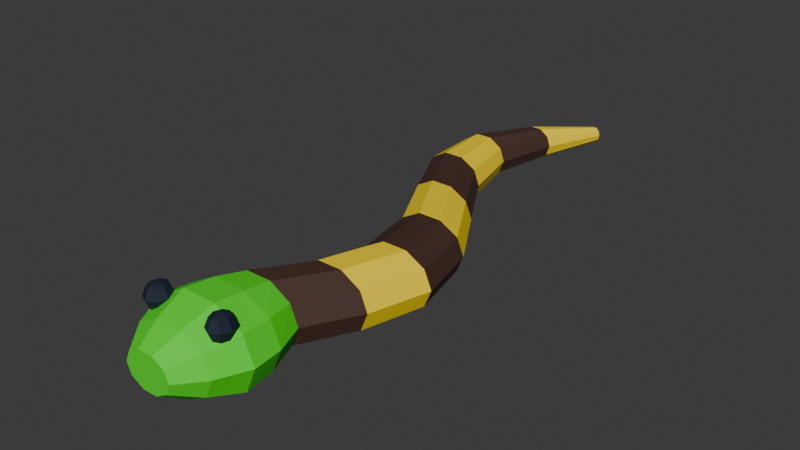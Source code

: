 # Source: snake.blend  (saved by Blender 5.1.30; exported with 4.5.12 LTS)
import bpy
from mathutils import Matrix  # noqa: F401  (used for matrix-valued properties, if any)

bpy.ops.wm.read_factory_settings(use_empty=True)
scene = bpy.context.scene
scene.name = 'Scene'

# ---- collections
col_collection = bpy.data.collections.new('Collection'); scene.collection.children.link(col_collection)

# ---- materials (node trees are filled in below, after node groups)
mat_wooddark = bpy.data.materials.new('wooddark')
mat_wooddark.diffuse_color = (0.06125, 0.02519, 0.01681, 1.0)
mat_yellow = bpy.data.materials.new('yellow')
mat_yellow.diffuse_color = (1.0, 0.7231, 0.0, 1.0)
mat_green = bpy.data.materials.new('green')
mat_green.diffuse_color = (0.06301, 0.7835, 0.01096, 1.0)
mat_ink = bpy.data.materials.new('ink')
mat_ink.diffuse_color = (0.005182, 0.01096, 0.0319, 1.0)

# ---- material node trees
mat_wooddark.use_nodes = True; mat_wooddark.node_tree.nodes.clear()
_N = mat_wooddark.node_tree.nodes; _L = mat_wooddark.node_tree.links
n0 = _N.new('ShaderNodeBsdfPrincipled'); n0.name = 'Principled BSDF'; n0.location = (-200, 100)
n0.inputs[0].default_value = (0.06125, 0.02519, 0.01681, 1.0)
n0.inputs[2].default_value = 0.72
n1 = _N.new('ShaderNodeOutputMaterial'); n1.name = 'Material Output'; n1.location = (200, 100)
_L.new(n0.outputs[0], n1.inputs[0])
n1.is_active_output = True
mat_yellow.use_nodes = True; mat_yellow.node_tree.nodes.clear()
_N = mat_yellow.node_tree.nodes; _L = mat_yellow.node_tree.links
n0 = _N.new('ShaderNodeBsdfPrincipled'); n0.name = 'Principled BSDF'; n0.location = (-200, 100)
n0.inputs[0].default_value = (1.0, 0.7231, 0.0, 1.0)
n0.inputs[2].default_value = 0.72
n1 = _N.new('ShaderNodeOutputMaterial'); n1.name = 'Material Output'; n1.location = (200, 100)
_L.new(n0.outputs[0], n1.inputs[0])
n1.is_active_output = True
mat_green.use_nodes = True; mat_green.node_tree.nodes.clear()
_N = mat_green.node_tree.nodes; _L = mat_green.node_tree.links
n0 = _N.new('ShaderNodeBsdfPrincipled'); n0.name = 'Principled BSDF'; n0.location = (-200, 100)
n0.inputs[0].default_value = (0.06301, 0.7835, 0.01096, 1.0)
n0.inputs[2].default_value = 0.72
n1 = _N.new('ShaderNodeOutputMaterial'); n1.name = 'Material Output'; n1.location = (200, 100)
_L.new(n0.outputs[0], n1.inputs[0])
n1.is_active_output = True
mat_ink.use_nodes = True; mat_ink.node_tree.nodes.clear()
_N = mat_ink.node_tree.nodes; _L = mat_ink.node_tree.links
n0 = _N.new('ShaderNodeBsdfPrincipled'); n0.name = 'Principled BSDF'; n0.location = (-200, 100)
n0.inputs[0].default_value = (0.005182, 0.01096, 0.0319, 1.0)
n0.inputs[2].default_value = 0.72
n1 = _N.new('ShaderNodeOutputMaterial'); n1.name = 'Material Output'; n1.location = (200, 100)
_L.new(n0.outputs[0], n1.inputs[0])
n1.is_active_output = True

# ---- world
world_world = bpy.data.worlds.new('World'); scene.world = world_world
world_world.use_nodes = True; world_world.node_tree.nodes.clear()
_N = world_world.node_tree.nodes; _L = world_world.node_tree.links
n0 = _N.new('ShaderNodeOutputWorld'); n0.name = 'World Output'; n0.location = (200, 100)
n1 = _N.new('ShaderNodeBackground'); n1.name = 'Background'; n1.location = (-200, 100)
n1.inputs[0].default_value = (0.05088, 0.05088, 0.05088, 1.0)
_L.new(n1.outputs[0], n0.inputs[0])
n0.is_active_output = True
world_world.color = (0.05088, 0.05088, 0.05088)
world_world.sun_shadow_jitter_overblur = 0.0

# ---- meshes
me_continuous_segmented_snake = bpy.data.meshes.new('Continuous segmented snake')
me_continuous_segmented_snake.from_pydata([(0.072, -0.92, 0.145), (0.05825, -0.92, 0.1773), (0.02225, -0.92, 0.1973), (-0.02225, -0.92, 0.1973), (-0.05825, -0.92, 0.1773), (-0.072, -0.92, 0.145), (-0.05825, -0.92, 0.1127), (-0.02225, -0.92, 0.09269), (0.02225, -0.92, 0.09269), (0.05825, -0.92, 0.1127), (0.13, -0.85, 0.145), (0.1052, -0.85, 0.2008), (0.04017, -0.85, 0.2354), (-0.04017, -0.85, 0.2354), (-0.1052, -0.85, 0.2008), (-0.13, -0.85, 0.145), (-0.1052, -0.85, 0.08916), (-0.04017, -0.85, 0.05465), (0.04017, -0.85, 0.05465), (0.1052, -0.85, 0.08916), (0.17, -0.76, 0.145), (0.1375, -0.76, 0.2214), (0.05253, -0.76, 0.2686), (-0.05253, -0.76, 0.2686), (-0.1375, -0.76, 0.2214), (-0.17, -0.76, 0.145), (-0.1375, -0.76, 0.06859), (-0.05253, -0.76, 0.02136), (0.05253, -0.76, 0.02136), (0.1375, -0.76, 0.06859), (0.16, -0.67, 0.145), (0.1294, -0.67, 0.2155), (0.04944, -0.67, 0.2591), (-0.04944, -0.67, 0.2591), (-0.1294, -0.67, 0.2155), (-0.16, -0.67, 0.145), (-0.1294, -0.67, 0.07447), (-0.04944, -0.67, 0.03087), (0.04944, -0.67, 0.03087), (0.1294, -0.67, 0.07447), (0.125, -0.58, 0.145), (0.1011, -0.58, 0.2038), (0.03863, -0.58, 0.2401), (-0.03863, -0.58, 0.2401), (-0.1011, -0.58, 0.2038), (-0.125, -0.58, 0.145), (-0.1011, -0.58, 0.08622), (-0.03863, -0.58, 0.04989), (0.03863, -0.58, 0.04989), (0.1011, -0.58, 0.08622), (0.2075, -0.43, 0.145), (0.1846, -0.43, 0.2008), (0.1246, -0.43, 0.2354), (0.0504, -0.43, 0.2354), (-0.009596, -0.43, 0.2008), (-0.03251, -0.43, 0.145), (-0.009596, -0.43, 0.08916), (0.0504, -0.43, 0.05465), (0.1246, -0.43, 0.05465), (0.1846, -0.43, 0.08916), (0.2575, -0.25, 0.145), (0.2349, -0.25, 0.1979), (0.1759, -0.25, 0.2306), (0.103, -0.25, 0.2306), (0.04402, -0.25, 0.1979), (0.02149, -0.25, 0.145), (0.04402, -0.25, 0.0921), (0.103, -0.25, 0.0594), (0.1759, -0.25, 0.0594), (0.2349, -0.25, 0.0921), (0.2136, -0.06, 0.145), (0.192, -0.06, 0.195), (0.1355, -0.06, 0.2258), (0.06567, -0.06, 0.2258), (0.009166, -0.06, 0.195), (-0.01241, -0.06, 0.145), (0.009166, -0.06, 0.09504), (0.06567, -0.06, 0.06416), (0.1355, -0.06, 0.06416), (0.192, -0.06, 0.09504), (0.09753, 0.13, 0.145), (0.07747, 0.13, 0.192), (0.02497, 0.13, 0.2211), (-0.03992, 0.13, 0.2211), (-0.09242, 0.13, 0.192), (-0.1125, 0.13, 0.145), (-0.09242, 0.13, 0.09798), (-0.03992, 0.13, 0.06892), (0.02497, 0.13, 0.06892), (0.07747, 0.13, 0.09798), (-0.01539, 0.32, 0.145), (-0.03354, 0.32, 0.1891), (-0.08104, 0.32, 0.2163), (-0.1398, 0.32, 0.2163), (-0.1873, 0.32, 0.1891), (-0.2054, 0.32, 0.145), (-0.1873, 0.32, 0.1009), (-0.1398, 0.32, 0.07367), (-0.08104, 0.32, 0.07367), (-0.03354, 0.32, 0.1009), (-0.05941, 0.51, 0.145), (-0.07431, 0.51, 0.185), (-0.1133, 0.51, 0.2097), (-0.1615, 0.51, 0.2097), (-0.2005, 0.51, 0.185), (-0.2154, 0.51, 0.145), (-0.2005, 0.51, 0.105), (-0.1615, 0.51, 0.08033), (-0.1133, 0.51, 0.08033), (-0.07431, 0.51, 0.105), (-0.01495, 0.7, 0.145), (-0.02545, 0.7, 0.1756), (-0.05295, 0.7, 0.1945), (-0.08695, 0.7, 0.1945), (-0.1144, 0.7, 0.1756), (-0.1249, 0.7, 0.145), (-0.1144, 0.7, 0.1144), (-0.08695, 0.7, 0.09555), (-0.05295, 0.7, 0.09555), (-0.02545, 0.7, 0.1144), (0.05961, 0.88, 0.145), (0.05579, 0.88, 0.1597), (0.04579, 0.88, 0.1688), (0.03343, 0.88, 0.1688), (0.02343, 0.88, 0.1597), (0.01961, 0.88, 0.145), (0.02343, 0.88, 0.1303), (0.03343, 0.88, 0.1212), (0.04579, 0.88, 0.1212), (0.05579, 0.88, 0.1303)], [], [(0, 10, 11, 1), (1, 11, 12, 2), (2, 12, 13, 3), (3, 13, 14, 4), (4, 14, 15, 5), (5, 15, 16, 6), (6, 16, 17, 7), (7, 17, 18, 8), (8, 18, 19, 9), (9, 19, 10, 0), (10, 20, 21, 11), (11, 21, 22, 12), (12, 22, 23, 13), (13, 23, 24, 14), (14, 24, 25, 15), (15, 25, 26, 16), (16, 26, 27, 17), (17, 27, 28, 18), (18, 28, 29, 19), (19, 29, 20, 10), (20, 30, 31, 21), (21, 31, 32, 22), (22, 32, 33, 23), (23, 33, 34, 24), (24, 34, 35, 25), (25, 35, 36, 26), (26, 36, 37, 27), (27, 37, 38, 28), (28, 38, 39, 29), (29, 39, 30, 20), (30, 40, 41, 31), (31, 41, 42, 32), (32, 42, 43, 33), (33, 43, 44, 34), (34, 44, 45, 35), (35, 45, 46, 36), (36, 46, 47, 37), (37, 47, 48, 38), (38, 48, 49, 39), (39, 49, 40, 30), (40, 50, 51, 41), (41, 51, 52, 42), (42, 52, 53, 43), (43, 53, 54, 44), (44, 54, 55, 45), (45, 55, 56, 46), (46, 56, 57, 47), (47, 57, 58, 48), (48, 58, 59, 49), (49, 59, 50, 40), (50, 60, 61, 51), (51, 61, 62, 52), (52, 62, 63, 53), (53, 63, 64, 54), (54, 64, 65, 55), (55, 65, 66, 56), (56, 66, 67, 57), (57, 67, 68, 58), (58, 68, 69, 59), (59, 69, 60, 50), (60, 70, 71, 61), (61, 71, 72, 62), (62, 72, 73, 63), (63, 73, 74, 64), (64, 74, 75, 65), (65, 75, 76, 66), (66, 76, 77, 67), (67, 77, 78, 68), (68, 78, 79, 69), (69, 79, 70, 60), (70, 80, 81, 71), (71, 81, 82, 72), (72, 82, 83, 73), (73, 83, 84, 74), (74, 84, 85, 75), (75, 85, 86, 76), (76, 86, 87, 77), (77, 87, 88, 78), (78, 88, 89, 79), (79, 89, 80, 70), (80, 90, 91, 81), (81, 91, 92, 82), (82, 92, 93, 83), (83, 93, 94, 84), (84, 94, 95, 85), (85, 95, 96, 86), (86, 96, 97, 87), (87, 97, 98, 88), (88, 98, 99, 89), (89, 99, 90, 80), (90, 100, 101, 91), (91, 101, 102, 92), (92, 102, 103, 93), (93, 103, 104, 94), (94, 104, 105, 95), (95, 105, 106, 96), (96, 106, 107, 97), (97, 107, 108, 98), (98, 108, 109, 99), (99, 109, 100, 90), (100, 110, 111, 101), (101, 111, 112, 102), (102, 112, 113, 103), (103, 113, 114, 104), (104, 114, 115, 105), (105, 115, 116, 106), (106, 116, 117, 107), (107, 117, 118, 108), (108, 118, 119, 109), (109, 119, 110, 100), (110, 120, 121, 111), (111, 121, 122, 112), (112, 122, 123, 113), (113, 123, 124, 114), (114, 124, 125, 115), (115, 125, 126, 116), (116, 126, 127, 117), (117, 127, 128, 118), (118, 128, 129, 119), (119, 129, 120, 110), (0, 1, 2, 3, 4, 5, 6, 7, 8, 9), (129, 128, 127, 126, 125, 124, 123, 122, 121, 120)])
me_continuous_segmented_snake.polygons.foreach_set('material_index', [2, 2, 2, 2, 2, 2, 2, 2, 2, 2, 2, 2, 2, 2, 2, 2, 2, 2, 2, 2, 2, 2, 2, 2, 2, 2, 2, 2, 2, 2, 2, 2, 2, 2, 2, 2, 2, 2, 2, 2, 0, 0, 0, 0, 0, 0, 0, 0, 0, 0, 1, 1, 1, 1, 1, 1, 1, 1, 1, 1, 0, 0, 0, 0, 0, 0, 0, 0, 0, 0, 1, 1, 1, 1, 1, 1, 1, 1, 1, 1, 0, 0, 0, 0, 0, 0, 0, 0, 0, 0, 1, 1, 1, 1, 1, 1, 1, 1, 1, 1, 0, 0, 0, 0, 0, 0, 0, 0, 0, 0, 1, 1, 1, 1, 1, 1, 1, 1, 1, 1, 2, 0])
me_continuous_segmented_snake.materials.append(mat_wooddark)
me_continuous_segmented_snake.materials.append(mat_yellow)
me_continuous_segmented_snake.materials.append(mat_green)
me_continuous_segmented_snake.update()
me_sphere_076 = bpy.data.meshes.new('Sphere.076')
me_sphere_076.from_pydata([(0.0, 0.0, 0.038), (0.0, 0.02828, 0.02687), (0.0, 0.04, 0.0), (0.0, 0.02828, -0.02687), (0.0, 0.0, -0.038), (0.0175, 0.02, 0.02687), (0.02475, 0.02828, 0.0), (0.0175, 0.02, -0.02687), (0.02475, 0.0, 0.02687), (0.035, 0.0, 0.0), (0.02475, 0.0, -0.02687), (0.0175, -0.02, 0.02687), (0.02475, -0.02828, 0.0), (0.0175, -0.02, -0.02687), (0.0, -0.02828, 0.02687), (0.0, -0.04, 0.0), (0.0, -0.02828, -0.02687), (-0.0175, -0.02, 0.02687), (-0.02475, -0.02828, 0.0), (-0.0175, -0.02, -0.02687), (-0.02475, 0.0, 0.02687), (-0.035, 0.0, 0.0), (-0.02475, 0.0, -0.02687), (-0.0175, 0.02, 0.02687), (-0.02475, 0.02828, 0.0), (-0.0175, 0.02, -0.02687)], [], [(3, 2, 6, 7), (1, 0, 5), (4, 3, 7), (2, 1, 5, 6), (7, 6, 9, 10), (5, 0, 8), (4, 7, 10), (6, 5, 8, 9), (10, 9, 12, 13), (8, 0, 11), (4, 10, 13), (9, 8, 11, 12), (13, 12, 15, 16), (11, 0, 14), (4, 13, 16), (12, 11, 14, 15), (16, 15, 18, 19), (14, 0, 17), (4, 16, 19), (15, 14, 17, 18), (18, 17, 20, 21), (19, 18, 21, 22), (17, 0, 20), (4, 19, 22), (4, 22, 25), (21, 20, 23, 24), (22, 21, 24, 25), (20, 0, 23), (4, 25, 3), (24, 23, 1, 2), (25, 24, 2, 3), (23, 0, 1)])
_uv = me_sphere_076.uv_layers.new(name='UVMap')
_uv.uv.foreach_set('vector', [0.75, 0.25, 0.75, 0.5, 0.625, 0.5, 0.625, 0.25, 0.75, 0.75, 0.6875, 1.0, 0.625, 0.75, 0.6875, 0.0, 0.75, 0.25, 0.625, 0.25, 0.75, 0.5, 0.75, 0.75, 0.625, 0.75, 0.625, 0.5, 0.625, 0.25, 0.625, 0.5, 0.5, 0.5, 0.5, 0.25, 0.625, 0.75, 0.5625, 1.0, 0.5, 0.75, 0.5625, 0.0, 0.625, 0.25, 0.5, 0.25, 0.625, 0.5, 0.625, 0.75, 0.5, 0.75, 0.5, 0.5, 0.5, 0.25, 0.5, 0.5, 0.375, 0.5, 0.375, 0.25, 0.5, 0.75, 0.4375, 1.0, 0.375, 0.75, 0.4375, 0.0, 0.5, 0.25, 0.375, 0.25, 0.5, 0.5, 0.5, 0.75, 0.375, 0.75, 0.375, 0.5, 0.375, 0.25, 0.375, 0.5, 0.25, 0.5, 0.25, 0.25, 0.375, 0.75, 0.3125, 1.0, 0.25, 0.75, 0.3125, 0.0, 0.375, 0.25, 0.25, 0.25, 0.375, 0.5, 0.375, 0.75, 0.25, 0.75, 0.25, 0.5, 0.25, 0.25, 0.25, 0.5, 0.125, 0.5, 0.125, 0.25, 0.25, 0.75, 0.1875, 1.0, 0.125, 0.75, 0.1875, 0.0, 0.25, 0.25, 0.125, 0.25, 0.25, 0.5, 0.25, 0.75, 0.125, 0.75, 0.125, 0.5, 0.125, 0.5, 0.125, 0.75, 0.0, 0.75, 0.0, 0.5, 0.125, 0.25, 0.125, 0.5, 0.0, 0.5, 0.0, 0.25, 0.125, 0.75, 0.0625, 1.0, 0.0, 0.75, 0.0625, 0.0, 0.125, 0.25, 0.0, 0.25, 0.9375, 0.0, 1.0, 0.25, 0.875, 0.25, 1.0, 0.5, 1.0, 0.75, 0.875, 0.75, 0.875, 0.5, 1.0, 0.25, 1.0, 0.5, 0.875, 0.5, 0.875, 0.25, 1.0, 0.75, 0.9375, 1.0, 0.875, 0.75, 0.8125, 0.0, 0.875, 0.25, 0.75, 0.25, 0.875, 0.5, 0.875, 0.75, 0.75, 0.75, 0.75, 0.5, 0.875, 0.25, 0.875, 0.5, 0.75, 0.5, 0.75, 0.25, 0.875, 0.75, 0.8125, 1.0, 0.75, 0.75])
me_sphere_076.materials.append(mat_ink)
me_sphere_076.update()
me_sphere_077 = bpy.data.meshes.new('Sphere.077')
me_sphere_077.from_pydata([(0.0, 0.0, 0.038), (0.0, 0.02828, 0.02687), (0.0, 0.04, 0.0), (0.0, 0.02828, -0.02687), (0.0, 0.0, -0.038), (0.0175, 0.02, 0.02687), (0.02475, 0.02828, 0.0), (0.0175, 0.02, -0.02687), (0.02475, 0.0, 0.02687), (0.035, 0.0, 0.0), (0.02475, 0.0, -0.02687), (0.0175, -0.02, 0.02687), (0.02475, -0.02828, 0.0), (0.0175, -0.02, -0.02687), (0.0, -0.02828, 0.02687), (0.0, -0.04, 0.0), (0.0, -0.02828, -0.02687), (-0.0175, -0.02, 0.02687), (-0.02475, -0.02828, 0.0), (-0.0175, -0.02, -0.02687), (-0.02475, 0.0, 0.02687), (-0.035, 0.0, 0.0), (-0.02475, 0.0, -0.02687), (-0.0175, 0.02, 0.02687), (-0.02475, 0.02828, 0.0), (-0.0175, 0.02, -0.02687)], [], [(2, 1, 5, 6), (3, 2, 6, 7), (1, 0, 5), (4, 3, 7), (7, 6, 9, 10), (5, 0, 8), (4, 7, 10), (6, 5, 8, 9), (10, 9, 12, 13), (8, 0, 11), (4, 10, 13), (9, 8, 11, 12), (12, 11, 14, 15), (13, 12, 15, 16), (11, 0, 14), (4, 13, 16), (4, 16, 19), (15, 14, 17, 18), (16, 15, 18, 19), (14, 0, 17), (4, 19, 22), (18, 17, 20, 21), (19, 18, 21, 22), (17, 0, 20), (4, 22, 25), (21, 20, 23, 24), (22, 21, 24, 25), (20, 0, 23), (4, 25, 3), (24, 23, 1, 2), (25, 24, 2, 3), (23, 0, 1)])
_uv = me_sphere_077.uv_layers.new(name='UVMap')
_uv.uv.foreach_set('vector', [0.75, 0.5, 0.75, 0.75, 0.625, 0.75, 0.625, 0.5, 0.75, 0.25, 0.75, 0.5, 0.625, 0.5, 0.625, 0.25, 0.75, 0.75, 0.6875, 1.0, 0.625, 0.75, 0.6875, 0.0, 0.75, 0.25, 0.625, 0.25, 0.625, 0.25, 0.625, 0.5, 0.5, 0.5, 0.5, 0.25, 0.625, 0.75, 0.5625, 1.0, 0.5, 0.75, 0.5625, 0.0, 0.625, 0.25, 0.5, 0.25, 0.625, 0.5, 0.625, 0.75, 0.5, 0.75, 0.5, 0.5, 0.5, 0.25, 0.5, 0.5, 0.375, 0.5, 0.375, 0.25, 0.5, 0.75, 0.4375, 1.0, 0.375, 0.75, 0.4375, 0.0, 0.5, 0.25, 0.375, 0.25, 0.5, 0.5, 0.5, 0.75, 0.375, 0.75, 0.375, 0.5, 0.375, 0.5, 0.375, 0.75, 0.25, 0.75, 0.25, 0.5, 0.375, 0.25, 0.375, 0.5, 0.25, 0.5, 0.25, 0.25, 0.375, 0.75, 0.3125, 1.0, 0.25, 0.75, 0.3125, 0.0, 0.375, 0.25, 0.25, 0.25, 0.1875, 0.0, 0.25, 0.25, 0.125, 0.25, 0.25, 0.5, 0.25, 0.75, 0.125, 0.75, 0.125, 0.5, 0.25, 0.25, 0.25, 0.5, 0.125, 0.5, 0.125, 0.25, 0.25, 0.75, 0.1875, 1.0, 0.125, 0.75, 0.0625, 0.0, 0.125, 0.25, 0.0, 0.25, 0.125, 0.5, 0.125, 0.75, 0.0, 0.75, 0.0, 0.5, 0.125, 0.25, 0.125, 0.5, 0.0, 0.5, 0.0, 0.25, 0.125, 0.75, 0.0625, 1.0, 0.0, 0.75, 0.9375, 0.0, 1.0, 0.25, 0.875, 0.25, 1.0, 0.5, 1.0, 0.75, 0.875, 0.75, 0.875, 0.5, 1.0, 0.25, 1.0, 0.5, 0.875, 0.5, 0.875, 0.25, 1.0, 0.75, 0.9375, 1.0, 0.875, 0.75, 0.8125, 0.0, 0.875, 0.25, 0.75, 0.25, 0.875, 0.5, 0.875, 0.75, 0.75, 0.75, 0.75, 0.5, 0.875, 0.25, 0.875, 0.5, 0.75, 0.5, 0.75, 0.25, 0.875, 0.75, 0.8125, 1.0, 0.75, 0.75])
me_sphere_077.materials.append(mat_ink)
me_sphere_077.update()
arm_snakerig = bpy.data.armatures.new('snakeRig')  # bones are not reproduced

# ---- objects
ob_continuous_segmented_snake = bpy.data.objects.new('Continuous segmented snake', me_continuous_segmented_snake)
ob_eye = bpy.data.objects.new('Eye', me_sphere_076)
ob_eye_001 = bpy.data.objects.new('Eye.001', me_sphere_077)
ob_snakerig = bpy.data.objects.new('snakeRig', arm_snakerig)

# ---- transforms, parenting, visibility, modifiers, constraints
ob_continuous_segmented_snake.parent = ob_snakerig
ob_continuous_segmented_snake.location = (0.0, 0.0, 0.0)
_vg = ob_continuous_segmented_snake.vertex_groups.new(name='Body')
for _i, _w in zip([0, 1, 2, 3, 4, 5, 6, 7, 8, 9, 10, 11, 12, 13, 14, 15, 16, 17, 18, 19, 20, 21, 22, 23, 24, 25, 26, 27, 28, 29, 30, 31, 32, 33, 34, 35, 36, 37, 38, 39, 40, 41, 42, 43, 44, 45, 46, 47, 48, 49, 50, 51, 52, 53, 54, 55, 56, 57, 58, 59], [1.0, 1.0, 1.0, 1.0, 1.0, 1.0, 1.0, 1.0, 1.0, 1.0, 1.0, 1.0, 1.0, 1.0, 1.0, 1.0, 1.0, 1.0, 1.0, 1.0, 1.0, 1.0, 1.0, 1.0, 1.0, 1.0, 1.0, 1.0, 1.0, 1.0, 1.0, 1.0, 1.0, 1.0, 1.0, 1.0, 1.0, 1.0, 1.0, 1.0, 0.8947, 0.8947, 0.8947, 0.8947, 0.8947, 0.8947, 0.8947, 0.8947, 0.8947, 0.8947, 0.1053, 0.1053, 0.1053, 0.1053, 0.1053, 0.1053, 0.1053, 0.1053, 0.1053, 0.1053]): _vg.add([_i], _w, 'REPLACE')
_vg = ob_continuous_segmented_snake.vertex_groups.new(name='Segment1')
for _i, _w in zip([40, 41, 42, 43, 44, 45, 46, 47, 48, 49, 50, 51, 52, 53, 54, 55, 56, 57, 58, 59, 60, 61, 62, 63, 64, 65, 66, 67, 68, 69], [0.1053, 0.1053, 0.1053, 0.1053, 0.1053, 0.1053, 0.1053, 0.1053, 0.1053, 0.1053, 0.8947, 0.8947, 0.8947, 0.8947, 0.8947, 0.8947, 0.8947, 0.8947, 0.8947, 0.8947, 0.1579, 0.1579, 0.1579, 0.1579, 0.1579, 0.1579, 0.1579, 0.1579, 0.1579, 0.1579]): _vg.add([_i], _w, 'REPLACE')
_vg = ob_continuous_segmented_snake.vertex_groups.new(name='Segment2')
for _i, _w in zip([60, 61, 62, 63, 64, 65, 66, 67, 68, 69, 70, 71, 72, 73, 74, 75, 76, 77, 78, 79], [0.8421, 0.8421, 0.8421, 0.8421, 0.8421, 0.8421, 0.8421, 0.8421, 0.8421, 0.8421, 0.1579, 0.1579, 0.1579, 0.1579, 0.1579, 0.1579, 0.1579, 0.1579, 0.1579, 0.1579]): _vg.add([_i], _w, 'REPLACE')
_vg = ob_continuous_segmented_snake.vertex_groups.new(name='Segment3')
for _i, _w in zip([70, 71, 72, 73, 74, 75, 76, 77, 78, 79, 80, 81, 82, 83, 84, 85, 86, 87, 88, 89], [0.8421, 0.8421, 0.8421, 0.8421, 0.8421, 0.8421, 0.8421, 0.8421, 0.8421, 0.8421, 0.1579, 0.1579, 0.1579, 0.1579, 0.1579, 0.1579, 0.1579, 0.1579, 0.1579, 0.1579]): _vg.add([_i], _w, 'REPLACE')
_vg = ob_continuous_segmented_snake.vertex_groups.new(name='Segment4')
for _i, _w in zip([80, 81, 82, 83, 84, 85, 86, 87, 88, 89, 90, 91, 92, 93, 94, 95, 96, 97, 98, 99], [0.8421, 0.8421, 0.8421, 0.8421, 0.8421, 0.8421, 0.8421, 0.8421, 0.8421, 0.8421, 0.1579, 0.1579, 0.1579, 0.1579, 0.1579, 0.1579, 0.1579, 0.1579, 0.1579, 0.1579]): _vg.add([_i], _w, 'REPLACE')
_vg = ob_continuous_segmented_snake.vertex_groups.new(name='Segment5')
for _i, _w in zip([90, 91, 92, 93, 94, 95, 96, 97, 98, 99, 100, 101, 102, 103, 104, 105, 106, 107, 108, 109], [0.8421, 0.8421, 0.8421, 0.8421, 0.8421, 0.8421, 0.8421, 0.8421, 0.8421, 0.8421, 0.1579, 0.1579, 0.1579, 0.1579, 0.1579, 0.1579, 0.1579, 0.1579, 0.1579, 0.1579]): _vg.add([_i], _w, 'REPLACE')
_vg = ob_continuous_segmented_snake.vertex_groups.new(name='Segment6')
for _i, _w in zip([100, 101, 102, 103, 104, 105, 106, 107, 108, 109, 110, 111, 112, 113, 114, 115, 116, 117, 118, 119], [0.8421, 0.8421, 0.8421, 0.8421, 0.8421, 0.8421, 0.8421, 0.8421, 0.8421, 0.8421, 0.1579, 0.1579, 0.1579, 0.1579, 0.1579, 0.1579, 0.1579, 0.1579, 0.1579, 0.1579]): _vg.add([_i], _w, 'REPLACE')
_vg = ob_continuous_segmented_snake.vertex_groups.new(name='Segment7')
for _i, _w in zip([110, 111, 112, 113, 114, 115, 116, 117, 118, 119, 120, 121, 122, 123, 124, 125, 126, 127, 128, 129], [0.8421, 0.8421, 0.8421, 0.8421, 0.8421, 0.8421, 0.8421, 0.8421, 0.8421, 0.8421, 1.0, 1.0, 1.0, 1.0, 1.0, 1.0, 1.0, 1.0, 1.0, 1.0]): _vg.add([_i], _w, 'REPLACE')
_m = ob_continuous_segmented_snake.modifiers.new('Deform rig', 'ARMATURE')
_m.object = ob_snakerig
ob_eye.parent = ob_snakerig
ob_eye.location = (-0.105, -0.79, 0.245)
_vg = ob_eye.vertex_groups.new(name='Body')
_vg.add([0, 1, 2, 3, 4, 5, 6, 7, 8, 9, 10, 11, 12, 13, 14, 15, 16, 17, 18, 19, 20, 21, 22, 23, 24, 25], 1.0, 'REPLACE')
_m = ob_eye.modifiers.new('Deform rig', 'ARMATURE')
_m.object = ob_snakerig
ob_eye_001.parent = ob_snakerig
ob_eye_001.location = (0.105, -0.79, 0.245)
_vg = ob_eye_001.vertex_groups.new(name='Body')
_vg.add([0, 1, 2, 3, 4, 5, 6, 7, 8, 9, 10, 11, 12, 13, 14, 15, 16, 17, 18, 19, 20, 21, 22, 23, 24, 25], 1.0, 'REPLACE')
_m = ob_eye_001.modifiers.new('Deform rig', 'ARMATURE')
_m.object = ob_snakerig
ob_snakerig.location = (0.0, 0.0, 0.0)

# ---- collection membership
col_collection.objects.link(ob_continuous_segmented_snake)
col_collection.objects.link(ob_eye)
col_collection.objects.link(ob_eye_001)
col_collection.objects.link(ob_snakerig)

# ---- scene / render settings (as saved in the file)
scene.frame_start = 1; scene.frame_end = 250; scene.frame_set(0)
scene.render.engine = 'BLENDER_EEVEE_NEXT'
scene.render.fps = 60
scene.render.bake_bias = 0.0
scene.render.bake_samples = 0
scene.cycles.sampling_pattern = 'TABULATED_SOBOL'
scene.eevee.use_volume_custom_range = False
bpy.context.view_layer.update()

# ---- added for rendering (the .blend has no active camera and no usable light): camera, sun
cam_auto = bpy.data.cameras.new('AutoCamera')
cam_auto.lens = 50.0
cam_auto.sensor_width = 36.0
cam_auto.clip_end = 1000.0
ob_auto_camera = bpy.data.objects.new('AutoCamera', cam_auto)
scene.collection.objects.link(ob_auto_camera)
ob_auto_camera.location = (1.70623, -2.10865, 1.53389)
ob_auto_camera.rotation_euler = (1.09748, -7.21219e-08, 0.694738)
scene.camera = ob_auto_camera
light_auto_sun = bpy.data.lights.new('AutoSun', 'SUN')
light_auto_sun.energy = 3.0
light_auto_sun.angle = 0.0523599
ob_auto_sun = bpy.data.objects.new('AutoSun', light_auto_sun)
scene.collection.objects.link(ob_auto_sun)
ob_auto_sun.rotation_euler = (0.872665, 0.174533, 0.523599)
bpy.context.view_layer.update()
